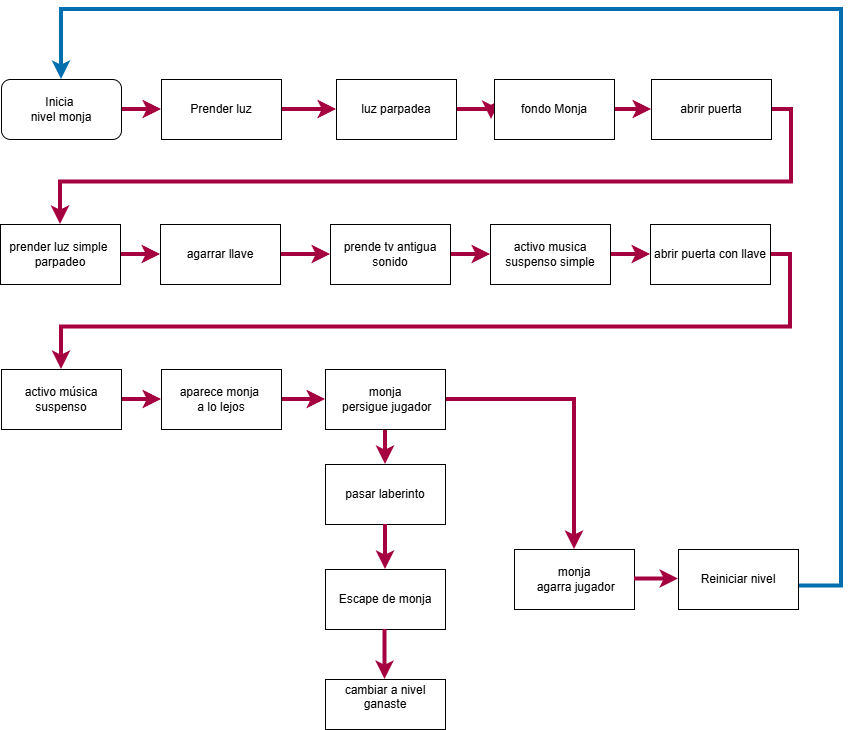

The diagram above was exported from draw.io. Its source (the exported page's mxGraphModel, read from the mxfile embedded in the PNG):
<mxGraphModel dx="1414" dy="783" grid="1" gridSize="10" guides="1" tooltips="1" connect="1" arrows="1" fold="1" page="1" pageScale="1" pageWidth="827" pageHeight="1169" math="0" shadow="0">
  <root>
    <mxCell id="0" />
    <mxCell id="1" parent="0" />
    <mxCell id="ScKB5D28vzDZUd4_7qBr-19" edge="1" parent="1" source="ScKB5D28vzDZUd4_7qBr-1" style="edgeStyle=orthogonalEdgeStyle;rounded=0;orthogonalLoop=1;jettySize=auto;html=1;exitX=1;exitY=0.5;exitDx=0;exitDy=0;entryX=0;entryY=0.5;entryDx=0;entryDy=0;fillColor=#d80073;strokeColor=#A50040;startSize=10;strokeWidth=4;" target="ScKB5D28vzDZUd4_7qBr-2">
      <mxGeometry relative="1" as="geometry" />
    </mxCell>
    <mxCell id="ScKB5D28vzDZUd4_7qBr-1" parent="1" style="rounded=1;whiteSpace=wrap;html=1;roundedPerimeter=1;" value="Inicia&amp;nbsp;&lt;div&gt;nivel monja&lt;/div&gt;" vertex="1">
      <mxGeometry height="60" width="120" x="30" y="200" as="geometry" />
    </mxCell>
    <mxCell id="ScKB5D28vzDZUd4_7qBr-20" edge="1" parent="1" source="ScKB5D28vzDZUd4_7qBr-2" style="edgeStyle=orthogonalEdgeStyle;rounded=0;orthogonalLoop=1;jettySize=auto;html=1;exitX=1;exitY=0.5;exitDx=0;exitDy=0;fillColor=#d80073;strokeColor=#A50040;startSize=10;strokeWidth=4;" target="ScKB5D28vzDZUd4_7qBr-3">
      <mxGeometry relative="1" as="geometry" />
    </mxCell>
    <mxCell id="ScKB5D28vzDZUd4_7qBr-2" parent="1" style="rounded=0;whiteSpace=wrap;html=1;" value="Prender luz" vertex="1">
      <mxGeometry height="60" width="120" x="190" y="200" as="geometry" />
    </mxCell>
    <mxCell id="ScKB5D28vzDZUd4_7qBr-21" edge="1" parent="1" source="ScKB5D28vzDZUd4_7qBr-3" style="edgeStyle=orthogonalEdgeStyle;rounded=0;orthogonalLoop=1;jettySize=auto;html=1;exitX=1;exitY=0.5;exitDx=0;exitDy=0;fillColor=#d80073;strokeColor=#A50040;startSize=10;strokeWidth=4;">
      <mxGeometry relative="1" as="geometry">
        <mxPoint x="520" y="240" as="targetPoint" />
      </mxGeometry>
    </mxCell>
    <mxCell id="ScKB5D28vzDZUd4_7qBr-3" parent="1" style="rounded=0;whiteSpace=wrap;html=1;" value="luz parpadea" vertex="1">
      <mxGeometry height="60" width="120" x="365" y="200" as="geometry" />
    </mxCell>
    <mxCell id="ScKB5D28vzDZUd4_7qBr-22" edge="1" parent="1" source="ScKB5D28vzDZUd4_7qBr-4" style="edgeStyle=orthogonalEdgeStyle;rounded=0;orthogonalLoop=1;jettySize=auto;html=1;exitX=1;exitY=0.5;exitDx=0;exitDy=0;entryX=0;entryY=0.5;entryDx=0;entryDy=0;fillColor=#d80073;strokeColor=#A50040;startSize=10;strokeWidth=4;" target="ScKB5D28vzDZUd4_7qBr-5">
      <mxGeometry relative="1" as="geometry" />
    </mxCell>
    <mxCell id="ScKB5D28vzDZUd4_7qBr-4" parent="1" style="rounded=0;whiteSpace=wrap;html=1;" value="fondo Monja" vertex="1">
      <mxGeometry height="60" width="120" x="523" y="200" as="geometry" />
    </mxCell>
    <mxCell id="ScKB5D28vzDZUd4_7qBr-23" edge="1" parent="1" source="ScKB5D28vzDZUd4_7qBr-5" style="edgeStyle=orthogonalEdgeStyle;rounded=0;orthogonalLoop=1;jettySize=auto;html=1;exitX=1;exitY=0.5;exitDx=0;exitDy=0;fillColor=#d80073;strokeColor=#A50040;startSize=10;strokeWidth=4;" target="ScKB5D28vzDZUd4_7qBr-7">
      <mxGeometry relative="1" as="geometry" />
    </mxCell>
    <mxCell id="ScKB5D28vzDZUd4_7qBr-5" parent="1" style="rounded=0;whiteSpace=wrap;html=1;" value="abrir puerta" vertex="1">
      <mxGeometry height="60" width="120" x="680" y="200" as="geometry" />
    </mxCell>
    <mxCell id="ScKB5D28vzDZUd4_7qBr-24" edge="1" parent="1" source="ScKB5D28vzDZUd4_7qBr-7" style="edgeStyle=orthogonalEdgeStyle;rounded=0;orthogonalLoop=1;jettySize=auto;html=1;exitX=1;exitY=0.5;exitDx=0;exitDy=0;fillColor=#d80073;strokeColor=#A50040;startSize=10;strokeWidth=4;" target="ScKB5D28vzDZUd4_7qBr-8">
      <mxGeometry relative="1" as="geometry" />
    </mxCell>
    <mxCell id="ScKB5D28vzDZUd4_7qBr-7" parent="1" style="rounded=0;whiteSpace=wrap;html=1;" value="prender luz simple&amp;nbsp;&lt;div&gt;parpadeo&lt;/div&gt;" vertex="1">
      <mxGeometry height="60" width="120" x="29" y="345" as="geometry" />
    </mxCell>
    <mxCell id="ScKB5D28vzDZUd4_7qBr-25" edge="1" parent="1" source="ScKB5D28vzDZUd4_7qBr-8" style="edgeStyle=orthogonalEdgeStyle;rounded=0;orthogonalLoop=1;jettySize=auto;html=1;exitX=1;exitY=0.5;exitDx=0;exitDy=0;fillColor=#d80073;strokeColor=#A50040;startSize=10;strokeWidth=4;" target="ScKB5D28vzDZUd4_7qBr-9">
      <mxGeometry relative="1" as="geometry" />
    </mxCell>
    <mxCell id="ScKB5D28vzDZUd4_7qBr-8" parent="1" style="rounded=0;whiteSpace=wrap;html=1;" value="agarrar llave" vertex="1">
      <mxGeometry height="60" width="120" x="189" y="345" as="geometry" />
    </mxCell>
    <mxCell id="ScKB5D28vzDZUd4_7qBr-26" edge="1" parent="1" source="ScKB5D28vzDZUd4_7qBr-9" style="edgeStyle=orthogonalEdgeStyle;rounded=0;orthogonalLoop=1;jettySize=auto;html=1;exitX=1;exitY=0.5;exitDx=0;exitDy=0;entryX=0;entryY=0.5;entryDx=0;entryDy=0;fillColor=#d80073;strokeColor=#A50040;startSize=10;strokeWidth=4;" target="ScKB5D28vzDZUd4_7qBr-13">
      <mxGeometry relative="1" as="geometry" />
    </mxCell>
    <mxCell id="ScKB5D28vzDZUd4_7qBr-9" parent="1" style="rounded=0;whiteSpace=wrap;html=1;" value="prende tv antigua sonido" vertex="1">
      <mxGeometry height="60" width="120" x="359" y="345" as="geometry" />
    </mxCell>
    <mxCell id="ScKB5D28vzDZUd4_7qBr-33" edge="1" parent="1" source="ScKB5D28vzDZUd4_7qBr-10" style="edgeStyle=orthogonalEdgeStyle;rounded=0;orthogonalLoop=1;jettySize=auto;html=1;exitX=1;exitY=0.5;exitDx=0;exitDy=0;entryX=0.5;entryY=0;entryDx=0;entryDy=0;fillColor=#d80073;strokeColor=#A50040;startSize=10;strokeWidth=4;" target="ScKB5D28vzDZUd4_7qBr-12">
      <mxGeometry relative="1" as="geometry" />
    </mxCell>
    <mxCell id="ScKB5D28vzDZUd4_7qBr-10" parent="1" style="rounded=0;whiteSpace=wrap;html=1;" value="abrir puerta con llave" vertex="1">
      <mxGeometry height="60" width="120" x="679" y="345" as="geometry" />
    </mxCell>
    <mxCell id="ScKB5D28vzDZUd4_7qBr-29" edge="1" parent="1" source="ScKB5D28vzDZUd4_7qBr-11" style="edgeStyle=orthogonalEdgeStyle;rounded=0;orthogonalLoop=1;jettySize=auto;html=1;exitX=1;exitY=0.5;exitDx=0;exitDy=0;entryX=0;entryY=0.5;entryDx=0;entryDy=0;fillColor=#d80073;strokeColor=#A50040;startSize=10;strokeWidth=4;" target="ScKB5D28vzDZUd4_7qBr-14">
      <mxGeometry relative="1" as="geometry" />
    </mxCell>
    <mxCell id="ScKB5D28vzDZUd4_7qBr-11" parent="1" style="rounded=0;whiteSpace=wrap;html=1;" value="aparece monja&amp;nbsp;&lt;div&gt;a lo lejos&lt;/div&gt;" vertex="1">
      <mxGeometry height="60" width="120" x="190" y="490" as="geometry" />
    </mxCell>
    <mxCell id="ScKB5D28vzDZUd4_7qBr-28" edge="1" parent="1" source="ScKB5D28vzDZUd4_7qBr-12" style="edgeStyle=orthogonalEdgeStyle;rounded=0;orthogonalLoop=1;jettySize=auto;html=1;exitX=1;exitY=0.5;exitDx=0;exitDy=0;entryX=0;entryY=0.5;entryDx=0;entryDy=0;fillColor=#d80073;strokeColor=#A50040;startSize=10;strokeWidth=4;" target="ScKB5D28vzDZUd4_7qBr-11">
      <mxGeometry relative="1" as="geometry" />
    </mxCell>
    <mxCell id="ScKB5D28vzDZUd4_7qBr-12" parent="1" style="rounded=0;whiteSpace=wrap;html=1;" value="activo música suspenso" vertex="1">
      <mxGeometry height="60" width="120" x="30" y="490" as="geometry" />
    </mxCell>
    <mxCell id="ScKB5D28vzDZUd4_7qBr-27" edge="1" parent="1" source="ScKB5D28vzDZUd4_7qBr-13" style="edgeStyle=orthogonalEdgeStyle;rounded=0;orthogonalLoop=1;jettySize=auto;html=1;exitX=1;exitY=0.5;exitDx=0;exitDy=0;entryX=0;entryY=0.5;entryDx=0;entryDy=0;fillColor=#d80073;strokeColor=#A50040;startSize=10;strokeWidth=4;" target="ScKB5D28vzDZUd4_7qBr-10">
      <mxGeometry relative="1" as="geometry" />
    </mxCell>
    <mxCell id="ScKB5D28vzDZUd4_7qBr-13" parent="1" style="rounded=0;whiteSpace=wrap;html=1;" value="activo musica suspenso simple" vertex="1">
      <mxGeometry height="60" width="120" x="519" y="345" as="geometry" />
    </mxCell>
    <mxCell id="ScKB5D28vzDZUd4_7qBr-30" edge="1" parent="1" source="ScKB5D28vzDZUd4_7qBr-14" style="edgeStyle=orthogonalEdgeStyle;rounded=0;orthogonalLoop=1;jettySize=auto;html=1;exitX=0.5;exitY=1;exitDx=0;exitDy=0;fillColor=#d80073;strokeColor=#A50040;startSize=10;strokeWidth=4;" target="ScKB5D28vzDZUd4_7qBr-15">
      <mxGeometry relative="1" as="geometry" />
    </mxCell>
    <mxCell id="ScKB5D28vzDZUd4_7qBr-32" edge="1" parent="1" source="ScKB5D28vzDZUd4_7qBr-14" style="edgeStyle=orthogonalEdgeStyle;rounded=0;orthogonalLoop=1;jettySize=auto;html=1;exitX=1;exitY=0.5;exitDx=0;exitDy=0;fillColor=#d80073;strokeColor=#A50040;startSize=10;strokeWidth=4;" target="ScKB5D28vzDZUd4_7qBr-17">
      <mxGeometry relative="1" as="geometry" />
    </mxCell>
    <mxCell id="ScKB5D28vzDZUd4_7qBr-14" parent="1" style="rounded=0;whiteSpace=wrap;html=1;" value="monja&lt;div&gt;&amp;nbsp;persigue jugador&lt;/div&gt;" vertex="1">
      <mxGeometry height="60" width="120" x="354" y="490" as="geometry" />
    </mxCell>
    <mxCell id="ScKB5D28vzDZUd4_7qBr-15" parent="1" style="rounded=0;whiteSpace=wrap;html=1;" value="pasar laberinto" vertex="1">
      <mxGeometry height="60" width="120" x="354" y="585" as="geometry" />
    </mxCell>
    <mxCell id="ScKB5D28vzDZUd4_7qBr-38" edge="1" parent="1" source="ScKB5D28vzDZUd4_7qBr-43" style="edgeStyle=orthogonalEdgeStyle;rounded=0;orthogonalLoop=1;jettySize=auto;html=1;exitX=1.002;exitY=0.61;exitDx=0;exitDy=0;entryX=0.5;entryY=0;entryDx=0;entryDy=0;fillColor=#1ba1e2;strokeColor=#006EAF;strokeWidth=4;exitPerimeter=0;" target="ScKB5D28vzDZUd4_7qBr-1">
      <mxGeometry relative="1" x="-0.2084" as="geometry">
        <Array as="points">
          <mxPoint x="870" y="706.6" />
          <mxPoint x="870" y="130" />
          <mxPoint x="90" y="130" />
        </Array>
        <mxPoint x="910" y="60" as="targetPoint" />
      </mxGeometry>
    </mxCell>
    <mxCell id="ScKB5D28vzDZUd4_7qBr-17" parent="1" style="rounded=0;whiteSpace=wrap;html=1;" value="monja&lt;div&gt;&amp;nbsp;agarra jugador&lt;/div&gt;" vertex="1">
      <mxGeometry height="60" width="120" x="543" y="670" as="geometry" />
    </mxCell>
    <mxCell id="ScKB5D28vzDZUd4_7qBr-35" parent="1" style="rounded=0;whiteSpace=wrap;html=1;" value="Escape de monja" vertex="1">
      <mxGeometry height="60" width="120" x="354" y="690" as="geometry" />
    </mxCell>
    <mxCell id="ScKB5D28vzDZUd4_7qBr-37" edge="1" parent="1" source="ScKB5D28vzDZUd4_7qBr-15" style="edgeStyle=orthogonalEdgeStyle;rounded=0;orthogonalLoop=1;jettySize=auto;html=1;exitX=0.5;exitY=1;exitDx=0;exitDy=0;fillColor=#d80073;strokeColor=#A50040;startSize=10;strokeWidth=4;entryX=0.5;entryY=0;entryDx=0;entryDy=0;" target="ScKB5D28vzDZUd4_7qBr-35">
      <mxGeometry relative="1" as="geometry">
        <mxPoint x="589" y="810" as="sourcePoint" />
        <mxPoint x="414" y="810" as="targetPoint" />
      </mxGeometry>
    </mxCell>
    <mxCell id="ScKB5D28vzDZUd4_7qBr-40" parent="1" style="rounded=0;whiteSpace=wrap;html=1;" value="cambiar a nivel ganaste&lt;div&gt;&lt;br&gt;&lt;/div&gt;" vertex="1">
      <mxGeometry height="50" width="120" x="354" y="800" as="geometry" />
    </mxCell>
    <mxCell id="ScKB5D28vzDZUd4_7qBr-42" edge="1" parent="1" style="edgeStyle=orthogonalEdgeStyle;rounded=0;orthogonalLoop=1;jettySize=auto;html=1;fillColor=#d80073;strokeColor=#A50040;startSize=10;strokeWidth=4;entryX=0.5;entryY=0;entryDx=0;entryDy=0;">
      <mxGeometry relative="1" as="geometry">
        <mxPoint x="413.5" y="750" as="sourcePoint" />
        <mxPoint x="413.5" y="800" as="targetPoint" />
      </mxGeometry>
    </mxCell>
    <mxCell id="ScKB5D28vzDZUd4_7qBr-43" parent="1" style="rounded=0;whiteSpace=wrap;html=1;" value="Reiniciar nivel" vertex="1">
      <mxGeometry height="60" width="120" x="707" y="670" as="geometry" />
    </mxCell>
    <mxCell id="ScKB5D28vzDZUd4_7qBr-44" edge="1" parent="1" style="edgeStyle=orthogonalEdgeStyle;rounded=0;orthogonalLoop=1;jettySize=auto;html=1;exitX=1;exitY=0.5;exitDx=0;exitDy=0;entryX=0;entryY=0.5;entryDx=0;entryDy=0;fillColor=#d80073;strokeColor=#A50040;startSize=10;strokeWidth=4;">
      <mxGeometry relative="1" as="geometry">
        <mxPoint x="663" y="699.5" as="sourcePoint" />
        <mxPoint x="707" y="699.5" as="targetPoint" />
      </mxGeometry>
    </mxCell>
  </root>
</mxGraphModel>